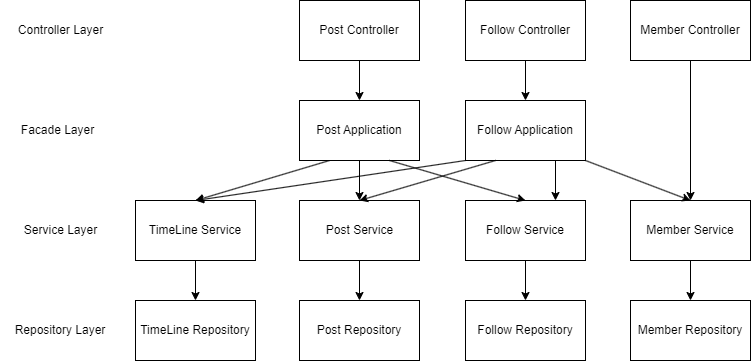

The diagram above was exported from draw.io. Its source (the exported page's mxGraphModel, read from the mxfile embedded in the PNG):
<mxGraphModel dx="1036" dy="606" grid="1" gridSize="10" guides="1" tooltips="1" connect="1" arrows="1" fold="1" page="1" pageScale="1" pageWidth="827" pageHeight="1169" math="0" shadow="0">
  <root>
    <mxCell id="0" />
    <mxCell id="1" parent="0" />
    <mxCell id="lf_GgrTnEb7J7MGowFvW-1" value="TimeLine Repository" style="rounded=0;whiteSpace=wrap;html=1;" vertex="1" parent="1">
      <mxGeometry x="175" y="400" width="120" height="60" as="geometry" />
    </mxCell>
    <mxCell id="lf_GgrTnEb7J7MGowFvW-2" value="Follow Application" style="rounded=0;whiteSpace=wrap;html=1;" vertex="1" parent="1">
      <mxGeometry x="505" y="200" width="120" height="60" as="geometry" />
    </mxCell>
    <mxCell id="lf_GgrTnEb7J7MGowFvW-3" value="Post Repository" style="rounded=0;whiteSpace=wrap;html=1;" vertex="1" parent="1">
      <mxGeometry x="339" y="400" width="120" height="60" as="geometry" />
    </mxCell>
    <mxCell id="lf_GgrTnEb7J7MGowFvW-4" value="" style="rounded=0;whiteSpace=wrap;html=1;" vertex="1" parent="1">
      <mxGeometry x="339" y="300" width="120" height="60" as="geometry" />
    </mxCell>
    <mxCell id="lf_GgrTnEb7J7MGowFvW-5" value="Post Controller" style="rounded=0;whiteSpace=wrap;html=1;" vertex="1" parent="1">
      <mxGeometry x="339" y="100" width="120" height="60" as="geometry" />
    </mxCell>
    <mxCell id="lf_GgrTnEb7J7MGowFvW-6" value="Follow Controller" style="rounded=0;whiteSpace=wrap;html=1;" vertex="1" parent="1">
      <mxGeometry x="505" y="100" width="120" height="60" as="geometry" />
    </mxCell>
    <mxCell id="lf_GgrTnEb7J7MGowFvW-7" value="Member Controller" style="rounded=0;whiteSpace=wrap;html=1;" vertex="1" parent="1">
      <mxGeometry x="670" y="100" width="120" height="60" as="geometry" />
    </mxCell>
    <mxCell id="lf_GgrTnEb7J7MGowFvW-8" value="TimeLine Service" style="rounded=0;whiteSpace=wrap;html=1;" vertex="1" parent="1">
      <mxGeometry x="175" y="300" width="120" height="60" as="geometry" />
    </mxCell>
    <mxCell id="lf_GgrTnEb7J7MGowFvW-9" value="Follow Service" style="rounded=0;whiteSpace=wrap;html=1;" vertex="1" parent="1">
      <mxGeometry x="505" y="300" width="120" height="60" as="geometry" />
    </mxCell>
    <mxCell id="lf_GgrTnEb7J7MGowFvW-10" value="Follow Repository" style="rounded=0;whiteSpace=wrap;html=1;" vertex="1" parent="1">
      <mxGeometry x="505" y="400" width="120" height="60" as="geometry" />
    </mxCell>
    <mxCell id="lf_GgrTnEb7J7MGowFvW-11" value="Post Service" style="text;html=1;align=center;verticalAlign=middle;whiteSpace=wrap;rounded=0;" vertex="1" parent="1">
      <mxGeometry x="343.5" y="315" width="111" height="30" as="geometry" />
    </mxCell>
    <mxCell id="lf_GgrTnEb7J7MGowFvW-12" value="Controller Layer" style="text;html=1;align=center;verticalAlign=middle;resizable=0;points=[];autosize=1;strokeColor=none;fillColor=none;" vertex="1" parent="1">
      <mxGeometry x="45" y="115" width="110" height="30" as="geometry" />
    </mxCell>
    <mxCell id="lf_GgrTnEb7J7MGowFvW-13" value="Facade Layer" style="text;html=1;align=center;verticalAlign=middle;whiteSpace=wrap;rounded=0;" vertex="1" parent="1">
      <mxGeometry x="40" y="215" width="115" height="30" as="geometry" />
    </mxCell>
    <mxCell id="lf_GgrTnEb7J7MGowFvW-14" value="Service Layer" style="text;html=1;align=center;verticalAlign=middle;whiteSpace=wrap;rounded=0;" vertex="1" parent="1">
      <mxGeometry x="42.5" y="315" width="115" height="30" as="geometry" />
    </mxCell>
    <mxCell id="lf_GgrTnEb7J7MGowFvW-15" value="Repository Layer" style="text;html=1;align=center;verticalAlign=middle;whiteSpace=wrap;rounded=0;" vertex="1" parent="1">
      <mxGeometry x="45" y="415" width="110" height="30" as="geometry" />
    </mxCell>
    <mxCell id="lf_GgrTnEb7J7MGowFvW-16" value="Member Repository" style="rounded=0;whiteSpace=wrap;html=1;" vertex="1" parent="1">
      <mxGeometry x="670" y="400" width="120" height="60" as="geometry" />
    </mxCell>
    <mxCell id="lf_GgrTnEb7J7MGowFvW-17" value="Member Service" style="rounded=0;whiteSpace=wrap;html=1;" vertex="1" parent="1">
      <mxGeometry x="670" y="300" width="120" height="60" as="geometry" />
    </mxCell>
    <mxCell id="lf_GgrTnEb7J7MGowFvW-19" value="" style="endArrow=classic;html=1;rounded=0;exitX=0.5;exitY=1;exitDx=0;exitDy=0;entryX=0.5;entryY=0;entryDx=0;entryDy=0;" edge="1" parent="1" source="lf_GgrTnEb7J7MGowFvW-6" target="lf_GgrTnEb7J7MGowFvW-2">
      <mxGeometry width="50" height="50" relative="1" as="geometry">
        <mxPoint x="390" y="340" as="sourcePoint" />
        <mxPoint x="440" y="290" as="targetPoint" />
      </mxGeometry>
    </mxCell>
    <mxCell id="lf_GgrTnEb7J7MGowFvW-20" value="" style="endArrow=classic;html=1;rounded=0;exitX=0.5;exitY=1;exitDx=0;exitDy=0;entryX=0.5;entryY=0;entryDx=0;entryDy=0;" edge="1" parent="1" source="lf_GgrTnEb7J7MGowFvW-7" target="lf_GgrTnEb7J7MGowFvW-17">
      <mxGeometry width="50" height="50" relative="1" as="geometry">
        <mxPoint x="220" y="190" as="sourcePoint" />
        <mxPoint x="440" y="290" as="targetPoint" />
      </mxGeometry>
    </mxCell>
    <mxCell id="lf_GgrTnEb7J7MGowFvW-21" value="" style="endArrow=classic;html=1;rounded=0;entryX=0.5;entryY=0;entryDx=0;entryDy=0;exitX=0.25;exitY=1;exitDx=0;exitDy=0;" edge="1" parent="1" source="lf_GgrTnEb7J7MGowFvW-2" target="lf_GgrTnEb7J7MGowFvW-4">
      <mxGeometry width="50" height="50" relative="1" as="geometry">
        <mxPoint x="560" y="270" as="sourcePoint" />
        <mxPoint x="440" y="290" as="targetPoint" />
      </mxGeometry>
    </mxCell>
    <mxCell id="lf_GgrTnEb7J7MGowFvW-22" value="" style="endArrow=classic;html=1;rounded=0;exitX=0.25;exitY=1;exitDx=0;exitDy=0;entryX=0.5;entryY=0;entryDx=0;entryDy=0;" edge="1" parent="1" source="lf_GgrTnEb7J7MGowFvW-35" target="lf_GgrTnEb7J7MGowFvW-8">
      <mxGeometry width="50" height="50" relative="1" as="geometry">
        <mxPoint x="390" y="340" as="sourcePoint" />
        <mxPoint x="260" y="250" as="targetPoint" />
      </mxGeometry>
    </mxCell>
    <mxCell id="lf_GgrTnEb7J7MGowFvW-25" value="" style="endArrow=classic;html=1;rounded=0;exitX=1;exitY=1;exitDx=0;exitDy=0;" edge="1" parent="1" source="lf_GgrTnEb7J7MGowFvW-2">
      <mxGeometry width="50" height="50" relative="1" as="geometry">
        <mxPoint x="390" y="340" as="sourcePoint" />
        <mxPoint x="730" y="300" as="targetPoint" />
      </mxGeometry>
    </mxCell>
    <mxCell id="lf_GgrTnEb7J7MGowFvW-26" value="" style="endArrow=classic;html=1;rounded=0;exitX=0.5;exitY=1;exitDx=0;exitDy=0;entryX=0.5;entryY=0;entryDx=0;entryDy=0;" edge="1" parent="1" source="lf_GgrTnEb7J7MGowFvW-35" target="lf_GgrTnEb7J7MGowFvW-4">
      <mxGeometry width="50" height="50" relative="1" as="geometry">
        <mxPoint x="390" y="340" as="sourcePoint" />
        <mxPoint x="440" y="290" as="targetPoint" />
      </mxGeometry>
    </mxCell>
    <mxCell id="lf_GgrTnEb7J7MGowFvW-27" value="" style="endArrow=classic;html=1;rounded=0;exitX=0.5;exitY=1;exitDx=0;exitDy=0;entryX=0.5;entryY=0;entryDx=0;entryDy=0;" edge="1" parent="1" source="lf_GgrTnEb7J7MGowFvW-17" target="lf_GgrTnEb7J7MGowFvW-16">
      <mxGeometry width="50" height="50" relative="1" as="geometry">
        <mxPoint x="390" y="340" as="sourcePoint" />
        <mxPoint x="440" y="290" as="targetPoint" />
      </mxGeometry>
    </mxCell>
    <mxCell id="lf_GgrTnEb7J7MGowFvW-28" value="" style="endArrow=classic;html=1;rounded=0;exitX=0.5;exitY=1;exitDx=0;exitDy=0;entryX=0.5;entryY=0;entryDx=0;entryDy=0;" edge="1" parent="1" source="lf_GgrTnEb7J7MGowFvW-9" target="lf_GgrTnEb7J7MGowFvW-10">
      <mxGeometry width="50" height="50" relative="1" as="geometry">
        <mxPoint x="390" y="340" as="sourcePoint" />
        <mxPoint x="440" y="290" as="targetPoint" />
      </mxGeometry>
    </mxCell>
    <mxCell id="lf_GgrTnEb7J7MGowFvW-29" value="" style="endArrow=classic;html=1;rounded=0;exitX=0.5;exitY=1;exitDx=0;exitDy=0;entryX=0.5;entryY=0;entryDx=0;entryDy=0;" edge="1" parent="1" source="lf_GgrTnEb7J7MGowFvW-4" target="lf_GgrTnEb7J7MGowFvW-3">
      <mxGeometry width="50" height="50" relative="1" as="geometry">
        <mxPoint x="390" y="340" as="sourcePoint" />
        <mxPoint x="440" y="290" as="targetPoint" />
      </mxGeometry>
    </mxCell>
    <mxCell id="lf_GgrTnEb7J7MGowFvW-30" value="" style="endArrow=classic;html=1;rounded=0;exitX=0.5;exitY=1;exitDx=0;exitDy=0;entryX=0.5;entryY=0;entryDx=0;entryDy=0;" edge="1" parent="1" source="lf_GgrTnEb7J7MGowFvW-8" target="lf_GgrTnEb7J7MGowFvW-1">
      <mxGeometry width="50" height="50" relative="1" as="geometry">
        <mxPoint x="390" y="340" as="sourcePoint" />
        <mxPoint x="440" y="290" as="targetPoint" />
      </mxGeometry>
    </mxCell>
    <mxCell id="lf_GgrTnEb7J7MGowFvW-34" value="" style="endArrow=classic;html=1;rounded=0;entryX=0.5;entryY=0;entryDx=0;entryDy=0;exitX=0;exitY=1;exitDx=0;exitDy=0;" edge="1" parent="1" source="lf_GgrTnEb7J7MGowFvW-2" target="lf_GgrTnEb7J7MGowFvW-8">
      <mxGeometry width="50" height="50" relative="1" as="geometry">
        <mxPoint x="530" y="260" as="sourcePoint" />
        <mxPoint x="440" y="290" as="targetPoint" />
      </mxGeometry>
    </mxCell>
    <mxCell id="lf_GgrTnEb7J7MGowFvW-36" value="" style="endArrow=classic;html=1;rounded=0;exitX=0.5;exitY=1;exitDx=0;exitDy=0;entryX=0.5;entryY=0;entryDx=0;entryDy=0;" edge="1" parent="1" source="lf_GgrTnEb7J7MGowFvW-5" target="lf_GgrTnEb7J7MGowFvW-35">
      <mxGeometry width="50" height="50" relative="1" as="geometry">
        <mxPoint x="399" y="160" as="sourcePoint" />
        <mxPoint x="399" y="300" as="targetPoint" />
      </mxGeometry>
    </mxCell>
    <mxCell id="lf_GgrTnEb7J7MGowFvW-35" value="Post Application" style="rounded=0;whiteSpace=wrap;html=1;" vertex="1" parent="1">
      <mxGeometry x="339" y="200" width="120" height="60" as="geometry" />
    </mxCell>
    <mxCell id="lf_GgrTnEb7J7MGowFvW-40" value="" style="endArrow=classic;html=1;rounded=0;exitX=0.75;exitY=1;exitDx=0;exitDy=0;entryX=0.5;entryY=0;entryDx=0;entryDy=0;" edge="1" parent="1" source="lf_GgrTnEb7J7MGowFvW-35" target="lf_GgrTnEb7J7MGowFvW-9">
      <mxGeometry width="50" height="50" relative="1" as="geometry">
        <mxPoint x="390" y="340" as="sourcePoint" />
        <mxPoint x="440" y="290" as="targetPoint" />
      </mxGeometry>
    </mxCell>
    <mxCell id="lf_GgrTnEb7J7MGowFvW-41" value="" style="endArrow=classic;html=1;rounded=0;exitX=0.75;exitY=1;exitDx=0;exitDy=0;entryX=0.75;entryY=0;entryDx=0;entryDy=0;" edge="1" parent="1" source="lf_GgrTnEb7J7MGowFvW-2" target="lf_GgrTnEb7J7MGowFvW-9">
      <mxGeometry width="50" height="50" relative="1" as="geometry">
        <mxPoint x="390" y="340" as="sourcePoint" />
        <mxPoint x="440" y="290" as="targetPoint" />
      </mxGeometry>
    </mxCell>
  </root>
</mxGraphModel>